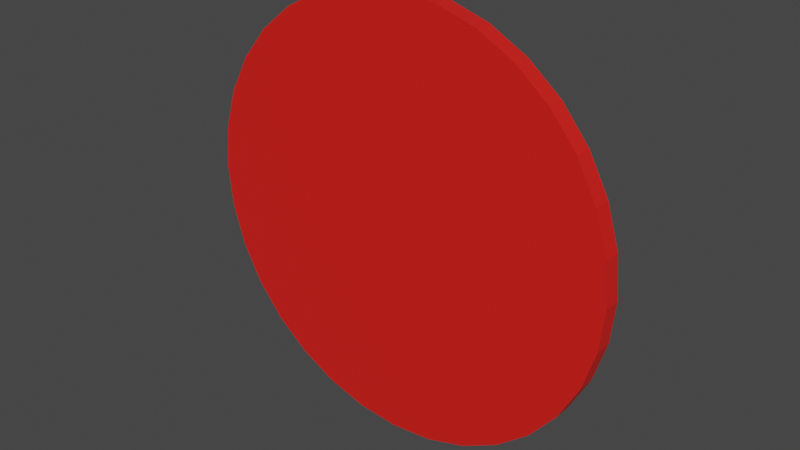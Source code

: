 # Source: RedDot.blend  (saved by Blender 2.80.75; exported with 4.5.12 LTS)
import bpy
from mathutils import Matrix  # noqa: F401  (used for matrix-valued properties, if any)

bpy.ops.wm.read_factory_settings(use_empty=True)
scene = bpy.context.scene
scene.name = 'Scene'

# ---- collections
col_collection = bpy.data.collections.new('Collection'); scene.collection.children.link(col_collection)

# ---- materials (node trees are filled in below, after node groups)
mat_red = bpy.data.materials.new('Red')
mat_red.use_transparent_shadow = False

# ---- material node trees
mat_red.use_nodes = True; mat_red.node_tree.nodes.clear()
_N = mat_red.node_tree.nodes; _L = mat_red.node_tree.links
n0 = _N.new('ShaderNodeOutputMaterial'); n0.name = 'Material Output'; n0.location = (300, 300)
n1 = _N.new('ShaderNodeBsdfPrincipled'); n1.name = 'Principled BSDF'; n1.location = (10, 300)
n1.distribution = 'GGX'
n1.subsurface_method = 'BURLEY'
n1.inputs[0].default_value = (0.8, 0.01336, 0.009499, 1.0)
n1.inputs[3].default_value = 1.45
n1.inputs[27].default_value = (0.0, 0.0, 0.0, 1.0)
n1.inputs[28].default_value = 1.0
_L.new(n1.outputs[0], n0.inputs[0])
n0.is_active_output = True

# ---- world
world_world = bpy.data.worlds.new('World'); scene.world = world_world
world_world.use_nodes = True; world_world.node_tree.nodes.clear()
_N = world_world.node_tree.nodes; _L = world_world.node_tree.links
n0 = _N.new('ShaderNodeOutputWorld'); n0.name = 'World Output'; n0.location = (300, 300)
n1 = _N.new('ShaderNodeBackground'); n1.name = 'Background'; n1.location = (10, 300)
n1.inputs[0].default_value = (0.05088, 0.05088, 0.05088, 1.0)
_L.new(n1.outputs[0], n0.inputs[0])
n0.is_active_output = True
world_world.color = (0.05088, 0.05088, 0.05088)
world_world.use_sun_shadow = False
world_world.sun_shadow_jitter_overblur = 0.0

# ---- meshes
me_circle = bpy.data.meshes.new('Circle')
me_circle.from_pydata([(0.01861, 0.6019, 0.0), (0.01861, 0.5903, 0.1174), (0.01861, 0.5561, 0.2303), (0.01861, 0.5004, 0.3344), (0.01861, 0.4256, 0.4256), (0.01861, 0.3344, 0.5004), (0.01861, 0.2303, 0.5561), (0.01861, 0.1174, 0.5903), (0.01861, 4.544e-08, 0.6019), (0.01861, -0.1174, 0.5903), (0.01861, -0.2303, 0.5561), (0.01861, -0.3344, 0.5004), (0.01861, -0.4256, 0.4256), (0.01861, -0.5004, 0.3344), (0.01861, -0.5561, 0.2303), (0.01861, -0.5903, 0.1174), (0.01861, -0.6019, -1.961e-07), (0.01861, -0.5903, -0.1174), (0.01861, -0.5561, -0.2303), (0.01861, -0.5004, -0.3344), (0.01861, -0.4256, -0.4256), (0.01861, -0.3344, -0.5004), (0.01861, -0.2303, -0.5561), (0.01861, -0.1174, -0.5903), (0.01861, 5.812e-07, -0.6019), (0.01861, 0.1174, -0.5903), (0.01861, 0.2303, -0.5561), (0.01861, 0.3344, -0.5004), (0.01861, 0.4256, -0.4256), (0.01861, 0.5004, -0.3344), (0.01861, 0.5561, -0.2303), (0.01861, 0.5903, -0.1174), (-0.03005, 0.6019, 0.0), (-0.03005, 0.5903, 0.1174), (-0.03005, 0.5561, 0.2303), (-0.03005, 0.5004, 0.3344), (-0.03005, 0.4256, 0.4256), (-0.03005, 0.3344, 0.5004), (-0.03005, 0.2303, 0.5561), (-0.03005, 0.1174, 0.5903), (-0.03005, 4.544e-08, 0.6019), (-0.03005, -0.1174, 0.5903), (-0.03005, -0.2303, 0.5561), (-0.03005, -0.3344, 0.5004), (-0.03005, -0.4256, 0.4256), (-0.03005, -0.5004, 0.3344), (-0.03005, -0.5561, 0.2303), (-0.03005, -0.5903, 0.1174), (-0.03005, -0.6019, -1.961e-07), (-0.03005, -0.5903, -0.1174), (-0.03005, -0.5561, -0.2303), (-0.03005, -0.5004, -0.3344), (-0.03005, -0.4256, -0.4256), (-0.03005, -0.3344, -0.5004), (-0.03005, -0.2303, -0.5561), (-0.03005, -0.1174, -0.5903), (-0.03005, 5.812e-07, -0.6019), (-0.03005, 0.1174, -0.5903), (-0.03005, 0.2303, -0.5561), (-0.03005, 0.3344, -0.5004), (-0.03005, 0.4256, -0.4256), (-0.03005, 0.5004, -0.3344), (-0.03005, 0.5561, -0.2303), (-0.03005, 0.5903, -0.1174)], [], [(1, 0, 31, 30, 29, 28, 27, 26, 25, 24, 23, 22, 21, 20, 19, 18, 17, 16, 15, 14, 13, 12, 11, 10, 9, 8, 7, 6, 5, 4, 3, 2), (33, 34, 35, 36, 37, 38, 39, 40, 41, 42, 43, 44, 45, 46, 47, 48, 49, 50, 51, 52, 53, 54, 55, 56, 57, 58, 59, 60, 61, 62, 63, 32), (21, 22, 54, 53), (8, 9, 41, 40), (22, 23, 55, 54), (9, 10, 42, 41), (23, 24, 56, 55), (10, 11, 43, 42), (24, 25, 57, 56), (11, 12, 44, 43), (25, 26, 58, 57), (12, 13, 45, 44), (26, 27, 59, 58), (13, 14, 46, 45), (0, 1, 33, 32), (27, 28, 60, 59), (14, 15, 47, 46), (1, 2, 34, 33), (28, 29, 61, 60), (15, 16, 48, 47), (2, 3, 35, 34), (29, 30, 62, 61), (16, 17, 49, 48), (3, 4, 36, 35), (30, 31, 63, 62), (17, 18, 50, 49), (4, 5, 37, 36), (31, 0, 32, 63), (18, 19, 51, 50), (5, 6, 38, 37), (19, 20, 52, 51), (6, 7, 39, 38), (20, 21, 53, 52), (7, 8, 40, 39)])
_uv = me_circle.uv_layers.new(name='UVMap')
_uv.uv.foreach_set('vector', [0.0, 0.0, 0.0, 0.0, 0.0, 0.0, 0.0, 0.0, 0.0, 0.0, 0.0, 0.0, 0.0, 0.0, 0.0, 0.0, 0.0, 0.0, 0.0, 0.0, 0.0, 0.0, 0.0, 0.0, 0.0, 0.0, 0.0, 0.0, 0.0, 0.0, 0.0, 0.0, 0.0, 0.0, 0.0, 0.0, 0.0, 0.0, 0.0, 0.0, 0.0, 0.0, 0.0, 0.0, 0.0, 0.0, 0.0, 0.0, 0.0, 0.0, 0.0, 0.0, 0.0, 0.0, 0.0, 0.0, 0.0, 0.0, 0.0, 0.0, 0.0, 0.0, 0.0, 0.0, 0.0, 0.0, 0.0, 0.0, 0.0, 0.0, 0.0, 0.0, 0.0, 0.0, 0.0, 0.0, 0.0, 0.0, 0.0, 0.0, 0.0, 0.0, 0.0, 0.0, 0.0, 0.0, 0.0, 0.0, 0.0, 0.0, 0.0, 0.0, 0.0, 0.0, 0.0, 0.0, 0.0, 0.0, 0.0, 0.0, 0.0, 0.0, 0.0, 0.0, 0.0, 0.0, 0.0, 0.0, 0.0, 0.0, 0.0, 0.0, 0.0, 0.0, 0.0, 0.0, 0.0, 0.0, 0.0, 0.0, 0.0, 0.0, 0.0, 0.0, 0.0, 0.0, 0.0, 0.0, 0.0, 0.0, 0.0, 0.0, 0.0, 0.0, 0.0, 0.0, 0.0, 0.0, 0.0, 0.0, 0.0, 0.0, 0.0, 0.0, 0.0, 0.0, 0.0, 0.0, 0.0, 0.0, 0.0, 0.0, 0.0, 0.0, 0.0, 0.0, 0.0, 0.0, 0.0, 0.0, 0.0, 0.0, 0.0, 0.0, 0.0, 0.0, 0.0, 0.0, 0.0, 0.0, 0.0, 0.0, 0.0, 0.0, 0.0, 0.0, 0.0, 0.0, 0.0, 0.0, 0.0, 0.0, 0.0, 0.0, 0.0, 0.0, 0.0, 0.0, 0.0, 0.0, 0.0, 0.0, 0.0, 0.0, 0.0, 0.0, 0.0, 0.0, 0.0, 0.0, 0.0, 0.0, 0.0, 0.0, 0.0, 0.0, 0.0, 0.0, 0.0, 0.0, 0.0, 0.0, 0.0, 0.0, 0.0, 0.0, 0.0, 0.0, 0.0, 0.0, 0.0, 0.0, 0.0, 0.0, 0.0, 0.0, 0.0, 0.0, 0.0, 0.0, 0.0, 0.0, 0.0, 0.0, 0.0, 0.0, 0.0, 0.0, 0.0, 0.0, 0.0, 0.0, 0.0, 0.0, 0.0, 0.0, 0.0, 0.0, 0.0, 0.0, 0.0, 0.0, 0.0, 0.0, 0.0, 0.0, 0.0, 0.0, 0.0, 0.0, 0.0, 0.0, 0.0, 0.0, 0.0, 0.0, 0.0, 0.0, 0.0, 0.0, 0.0, 0.0, 0.0, 0.0, 0.0, 0.0, 0.0, 0.0, 0.0, 0.0, 0.0, 0.0, 0.0, 0.0, 0.0, 0.0, 0.0, 0.0, 0.0, 0.0, 0.0, 0.0, 0.0, 0.0, 0.0, 0.0, 0.0, 0.0, 0.0, 0.0, 0.0, 0.0, 0.0, 0.0, 0.0, 0.0, 0.0, 0.0, 0.0, 0.0, 0.0, 0.0, 0.0, 0.0, 0.0, 0.0, 0.0, 0.0, 0.0, 0.0, 0.0, 0.0, 0.0, 0.0, 0.0, 0.0, 0.0, 0.0, 0.0, 0.0, 0.0, 0.0, 0.0, 0.0, 0.0, 0.0, 0.0, 0.0, 0.0, 0.0, 0.0, 0.0, 0.0, 0.0, 0.0, 0.0, 0.0, 0.0, 0.0, 0.0, 0.0, 0.0, 0.0, 0.0, 0.0, 0.0, 0.0, 0.0, 0.0, 0.0, 0.0, 0.0, 0.0, 0.0, 0.0, 0.0, 0.0, 0.0, 0.0, 0.0, 0.0, 0.0, 0.0, 0.0, 0.0, 0.0, 0.0, 0.0, 0.0, 0.0, 0.0, 0.0, 0.0, 0.0])
me_circle.materials.append(mat_red)
me_circle.use_remesh_preserve_volume = False
me_circle.use_remesh_preserve_attributes = False
me_circle.use_mirror_vertex_groups = False
me_circle.update()

# ---- objects
ob_circle = bpy.data.objects.new('Circle', me_circle)

# ---- transforms, parenting, visibility, modifiers, constraints
ob_circle.location = (0.0, 0.0, 0.0)
ob_circle.rotation_euler = (0.0, -0.0, 1.571)
ob_circle.lineart.crease_threshold = 0.0

# ---- collection membership
col_collection.objects.link(ob_circle)

# ---- scene / render settings (as saved in the file)
scene.frame_start = 1; scene.frame_end = 250; scene.frame_set(1)
scene.render.engine = 'BLENDER_EEVEE_NEXT'
scene.cycles.use_denoising = False
scene.cycles.samples = 128
scene.cycles.sampling_pattern = 'TABULATED_SOBOL'
scene.cycles.use_adaptive_sampling = False
scene.cycles.use_light_tree = False
scene.view_settings.view_transform = 'Filmic'
bpy.context.view_layer.update()

# ---- added for rendering (the .blend has no active camera and no usable light): camera, sun
cam_auto = bpy.data.cameras.new('AutoCamera')
cam_auto.lens = 50.0
cam_auto.sensor_width = 36.0
cam_auto.clip_end = 1000.0
ob_auto_camera = bpy.data.objects.new('AutoCamera', cam_auto)
scene.collection.objects.link(ob_auto_camera)
ob_auto_camera.location = (1.57568, -1.89655, 1.26055)
ob_auto_camera.rotation_euler = (1.09748, -7.21219e-08, 0.694738)
scene.camera = ob_auto_camera
light_auto_sun = bpy.data.lights.new('AutoSun', 'SUN')
light_auto_sun.energy = 3.0
light_auto_sun.angle = 0.0523599
ob_auto_sun = bpy.data.objects.new('AutoSun', light_auto_sun)
scene.collection.objects.link(ob_auto_sun)
ob_auto_sun.rotation_euler = (0.872665, 0.174533, 0.523599)
bpy.context.view_layer.update()
